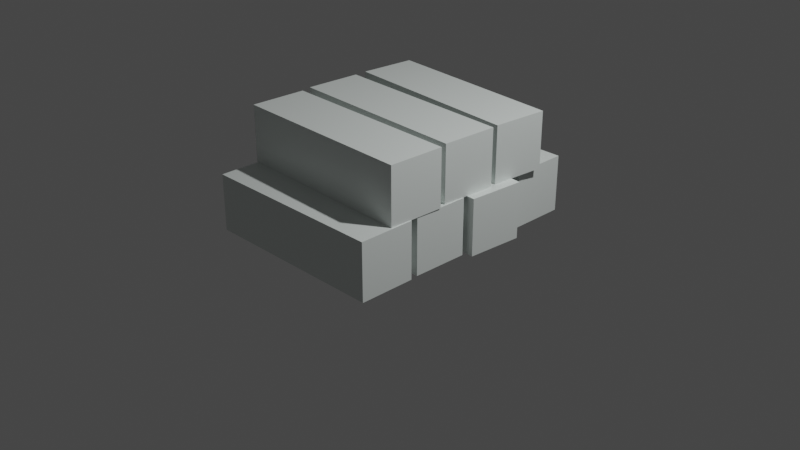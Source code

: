 # Source: blocks.blend  (saved by Blender 2.82.7; exported with 4.5.12 LTS)
import bpy
from mathutils import Matrix  # noqa: F401  (used for matrix-valued properties, if any)

bpy.ops.wm.read_factory_settings(use_empty=True)
scene = bpy.context.scene
scene.name = 'Scene'

# ---- collections
col_collection = bpy.data.collections.new('Collection'); scene.collection.children.link(col_collection)

# ---- materials (node trees are filled in below, after node groups)
mat_material = bpy.data.materials.new('Material')
mat_material.alpha_threshold = 0.0
mat_material.use_transparent_shadow = False
mat_material.line_color = (0.0, 0.0, 0.0, 1.0)

# ---- material node trees
mat_material.use_nodes = True; mat_material.node_tree.nodes.clear()
_N = mat_material.node_tree.nodes; _L = mat_material.node_tree.links
n0 = _N.new('ShaderNodeOutputMaterial'); n0.name = 'Material Output'; n0.location = (300, 300)
n1 = _N.new('ShaderNodeBsdfPrincipled'); n1.name = 'Principled BSDF'; n1.location = (10, 300)
n1.distribution = 'GGX'
n1.subsurface_method = 'BURLEY'
n1.inputs[0].default_value = (0.7471, 0.8, 0.7763, 1.0)
n1.inputs[2].default_value = 0.4
n1.inputs[3].default_value = 1.45
n1.inputs[27].default_value = (0.0, 0.0, 0.0, 1.0)
n1.inputs[28].default_value = 1.0
_L.new(n1.outputs[0], n0.inputs[0])
n0.is_active_output = True

# ---- world
world_world = bpy.data.worlds.new('World'); scene.world = world_world
world_world.use_nodes = True; world_world.node_tree.nodes.clear()
_N = world_world.node_tree.nodes; _L = world_world.node_tree.links
n0 = _N.new('ShaderNodeOutputWorld'); n0.name = 'World Output'; n0.location = (300, 300)
n1 = _N.new('ShaderNodeBackground'); n1.name = 'Background'; n1.location = (10, 300)
n1.inputs[0].default_value = (0.05088, 0.05088, 0.05088, 1.0)
_L.new(n1.outputs[0], n0.inputs[0])
n0.is_active_output = True
world_world.color = (0.05088, 0.05088, 0.05088)
world_world.use_sun_shadow = False
world_world.sun_shadow_jitter_overblur = 0.0

# ---- cameras
cam_camera = bpy.data.cameras.new('Camera')
cam_camera.clip_end = 100.0
cam_camera.ortho_scale = 7.314

# ---- lights
light_light = bpy.data.lights.new('Light', 'POINT')
light_light.transmission_factor = 0.0
light_light.energy = 1000.0
light_light.shadow_soft_size = 0.1
light_light.shadow_maximum_resolution = 0.006
light_light.use_absolute_resolution = True

# ---- meshes
me_cube = bpy.data.meshes.new('Cube')
me_cube.from_pydata([(0.944, 1.356, 0.6), (0.944, 1.356, 0.0), (0.9515, 0.7556, 0.6), (0.9515, 0.7556, 0.0), (-1.056, 1.331, 0.6), (-1.056, 1.331, 0.0), (-1.048, 0.7307, 0.6), (-1.048, 0.7307, 0.0), (0.9812, -0.05689, 0.6), (0.9812, -0.05689, 0.0), (0.9812, -0.6569, 0.6), (0.9812, -0.6569, 0.0), (-1.019, -0.05689, 0.6), (-1.019, -0.05689, 0.0), (-1.019, -0.6569, 0.6), (-1.019, -0.6569, 0.0), (0.9949, -0.7404, 0.6), (0.9949, -0.7404, 0.0), (1.005, -1.34, 0.6), (1.005, -1.34, 0.0), (-1.005, -0.7735, 0.6), (-1.005, -0.7735, 0.0), (-0.9949, -1.373, 0.6), (-0.9949, -1.373, 0.0), (1.018, 0.9732, 1.2), (1.018, 0.9732, 0.6), (0.9769, 0.3747, 1.2), (0.9769, 0.3747, 0.6), (-0.9769, 1.112, 1.2), (-0.9769, 1.112, 0.6), (-1.018, 0.513, 1.2), (-1.018, 0.513, 0.6), (0.9932, -0.3749, 1.2), (0.9932, -0.3749, 0.6), (0.9823, -0.9748, 1.2), (0.9823, -0.9748, 0.6), (-1.006, -0.3386, 1.2), (-1.006, -0.3386, 0.6), (-1.017, -0.9385, 1.2), (-1.017, -0.9385, 0.6), (0.9855, 0.3083, 1.2), (0.9855, 0.3083, 0.6), (0.9648, -0.2914, 1.2), (0.9648, -0.2914, 0.6), (-1.013, 0.3772, 1.2), (-1.013, 0.3772, 0.6), (-1.034, -0.2225, 1.2), (-1.034, -0.2225, 0.6), (1.099, 0.5868, 0.6), (1.099, 0.5868, 0.0), (1.065, -0.01231, 0.6), (1.065, -0.01231, 0.0), (-0.898, 0.6985, 0.6), (-0.898, 0.6985, 0.0), (-0.9315, 0.09947, 0.6), (-0.9315, 0.09947, 0.0)], [], [(0, 4, 6, 2), (3, 2, 6, 7), (7, 6, 4, 5), (5, 1, 3, 7), (1, 0, 2, 3), (5, 4, 0, 1), (8, 12, 14, 10), (11, 10, 14, 15), (15, 14, 12, 13), (13, 9, 11, 15), (9, 8, 10, 11), (13, 12, 8, 9), (16, 20, 22, 18), (19, 18, 22, 23), (23, 22, 20, 21), (21, 17, 19, 23), (17, 16, 18, 19), (21, 20, 16, 17), (24, 28, 30, 26), (27, 26, 30, 31), (31, 30, 28, 29), (29, 25, 27, 31), (25, 24, 26, 27), (29, 28, 24, 25), (32, 36, 38, 34), (35, 34, 38, 39), (39, 38, 36, 37), (37, 33, 35, 39), (33, 32, 34, 35), (37, 36, 32, 33), (40, 44, 46, 42), (43, 42, 46, 47), (47, 46, 44, 45), (45, 41, 43, 47), (41, 40, 42, 43), (45, 44, 40, 41), (48, 52, 54, 50), (51, 50, 54, 55), (55, 54, 52, 53), (53, 49, 51, 55), (49, 48, 50, 51), (53, 52, 48, 49)])
_uv = me_cube.uv_layers.new(name='UVMap')
_uv.uv.foreach_set('vector', [0.625, 0.5, 0.875, 0.5, 0.875, 0.75, 0.625, 0.75, 0.375, 0.75, 0.625, 0.75, 0.625, 1.0, 0.375, 1.0, 0.375, 0.0, 0.625, 0.0, 0.625, 0.25, 0.375, 0.25, 0.125, 0.5, 0.375, 0.5, 0.375, 0.75, 0.125, 0.75, 0.375, 0.5, 0.625, 0.5, 0.625, 0.75, 0.375, 0.75, 0.375, 0.25, 0.625, 0.25, 0.625, 0.5, 0.375, 0.5, 0.625, 0.5, 0.875, 0.5, 0.875, 0.75, 0.625, 0.75, 0.375, 0.75, 0.625, 0.75, 0.625, 1.0, 0.375, 1.0, 0.375, 0.0, 0.625, 0.0, 0.625, 0.25, 0.375, 0.25, 0.125, 0.5, 0.375, 0.5, 0.375, 0.75, 0.125, 0.75, 0.375, 0.5, 0.625, 0.5, 0.625, 0.75, 0.375, 0.75, 0.375, 0.25, 0.625, 0.25, 0.625, 0.5, 0.375, 0.5, 0.625, 0.5, 0.875, 0.5, 0.875, 0.75, 0.625, 0.75, 0.375, 0.75, 0.625, 0.75, 0.625, 1.0, 0.375, 1.0, 0.375, 0.0, 0.625, 0.0, 0.625, 0.25, 0.375, 0.25, 0.125, 0.5, 0.375, 0.5, 0.375, 0.75, 0.125, 0.75, 0.375, 0.5, 0.625, 0.5, 0.625, 0.75, 0.375, 0.75, 0.375, 0.25, 0.625, 0.25, 0.625, 0.5, 0.375, 0.5, 0.625, 0.5, 0.875, 0.5, 0.875, 0.75, 0.625, 0.75, 0.375, 0.75, 0.625, 0.75, 0.625, 1.0, 0.375, 1.0, 0.375, 0.0, 0.625, 0.0, 0.625, 0.25, 0.375, 0.25, 0.125, 0.5, 0.375, 0.5, 0.375, 0.75, 0.125, 0.75, 0.375, 0.5, 0.625, 0.5, 0.625, 0.75, 0.375, 0.75, 0.375, 0.25, 0.625, 0.25, 0.625, 0.5, 0.375, 0.5, 0.625, 0.5, 0.875, 0.5, 0.875, 0.75, 0.625, 0.75, 0.375, 0.75, 0.625, 0.75, 0.625, 1.0, 0.375, 1.0, 0.375, 0.0, 0.625, 0.0, 0.625, 0.25, 0.375, 0.25, 0.125, 0.5, 0.375, 0.5, 0.375, 0.75, 0.125, 0.75, 0.375, 0.5, 0.625, 0.5, 0.625, 0.75, 0.375, 0.75, 0.375, 0.25, 0.625, 0.25, 0.625, 0.5, 0.375, 0.5, 0.625, 0.5, 0.875, 0.5, 0.875, 0.75, 0.625, 0.75, 0.375, 0.75, 0.625, 0.75, 0.625, 1.0, 0.375, 1.0, 0.375, 0.0, 0.625, 0.0, 0.625, 0.25, 0.375, 0.25, 0.125, 0.5, 0.375, 0.5, 0.375, 0.75, 0.125, 0.75, 0.375, 0.5, 0.625, 0.5, 0.625, 0.75, 0.375, 0.75, 0.375, 0.25, 0.625, 0.25, 0.625, 0.5, 0.375, 0.5, 0.625, 0.5, 0.875, 0.5, 0.875, 0.75, 0.625, 0.75, 0.375, 0.75, 0.625, 0.75, 0.625, 1.0, 0.375, 1.0, 0.375, 0.0, 0.625, 0.0, 0.625, 0.25, 0.375, 0.25, 0.125, 0.5, 0.375, 0.5, 0.375, 0.75, 0.125, 0.75, 0.375, 0.5, 0.625, 0.5, 0.625, 0.75, 0.375, 0.75, 0.375, 0.25, 0.625, 0.25, 0.625, 0.5, 0.375, 0.5])
me_cube.materials.append(mat_material)
me_cube.use_remesh_preserve_volume = False
me_cube.use_remesh_preserve_attributes = False
me_cube.use_mirror_vertex_groups = False
me_cube.update()

# ---- objects
ob_blocks = bpy.data.objects.new('Blocks', me_cube)
ob_light = bpy.data.objects.new('Light', light_light)
ob_camera = bpy.data.objects.new('Camera', cam_camera)

# ---- transforms, parenting, visibility, modifiers, constraints
ob_blocks.location = (0.0, -0.04311, 0.0)
ob_blocks.lock_rotations_4d = False
ob_blocks.empty_display_type = 'ARROWS'
ob_blocks.lineart.crease_threshold = 0.0
ob_light.location = (4.076, 1.005, 5.904)
ob_light.rotation_euler = (0.6503, 0.05522, 1.866)
ob_light.lock_rotations_4d = False
ob_light.empty_display_type = 'ARROWS'
ob_light.color = (0.0, 0.0, 0.0, 0.0)
ob_light.lineart.crease_threshold = 0.0
ob_camera.location = (7.359, -6.926, 4.958)
ob_camera.rotation_euler = (1.109, 0.0, 0.8149)
ob_camera.lock_rotations_4d = False
ob_camera.empty_display_type = 'ARROWS'
ob_camera.color = (0.0, 0.0, 0.0, 0.0)
ob_camera.display_type = 'WIRE'
ob_camera.lineart.crease_threshold = 0.0

# ---- collection membership
col_collection.objects.link(ob_blocks)
col_collection.objects.link(ob_light)
col_collection.objects.link(ob_camera)

# ---- scene / render settings (as saved in the file)
scene.camera = ob_camera
scene.frame_start = 1; scene.frame_end = 250; scene.frame_set(1)
scene.render.engine = 'BLENDER_EEVEE_NEXT'
scene.cycles.use_denoising = False
scene.cycles.samples = 128
scene.cycles.sampling_pattern = 'TABULATED_SOBOL'
scene.cycles.use_adaptive_sampling = False
scene.cycles.use_light_tree = False
scene.view_settings.view_transform = 'Filmic'
bpy.context.view_layer.update()
